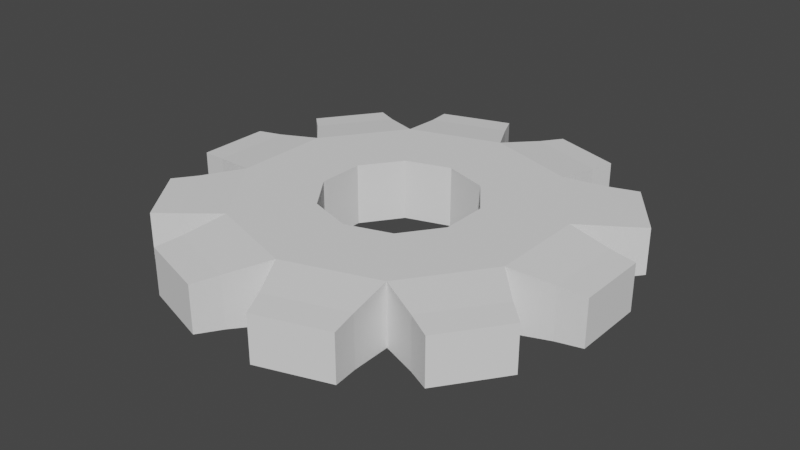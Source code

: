 # Source: cogwheel.blend  (saved by Blender 2.91.10; exported with 4.5.12 LTS)
import bpy
from mathutils import Matrix  # noqa: F401  (used for matrix-valued properties, if any)

bpy.ops.wm.read_factory_settings(use_empty=True)
scene = bpy.context.scene
scene.name = 'Scene'

# ---- collections
col_collection = bpy.data.collections.new('Collection'); scene.collection.children.link(col_collection)

# ---- world
world_world = bpy.data.worlds.new('World'); scene.world = world_world
world_world.use_nodes = True; world_world.node_tree.nodes.clear()
_N = world_world.node_tree.nodes; _L = world_world.node_tree.links
n0 = _N.new('ShaderNodeOutputWorld'); n0.name = 'World Output'; n0.location = (300, 300)
n1 = _N.new('ShaderNodeBackground'); n1.name = 'Background'; n1.location = (10, 300)
n1.inputs[0].default_value = (0.05088, 0.05088, 0.05088, 1.0)
_L.new(n1.outputs[0], n0.inputs[0])
n0.is_active_output = True
world_world.color = (0.05088, 0.05088, 0.05088)
world_world.use_sun_shadow = False
world_world.sun_shadow_jitter_overblur = 0.0

# ---- meshes
me_cylinder = bpy.data.meshes.new('Cylinder')
me_cylinder.from_pydata([(0.0, 5.08, -1.0), (0.0, 5.08, 1.0), (2.986, 4.11, -1.0), (2.986, 4.11, 1.0), (4.831, 1.57, -1.0), (4.831, 1.57, 1.0), (4.831, -1.57, -1.0), (4.831, -1.57, 1.0), (2.986, -4.11, -1.0), (2.986, -4.11, 1.0), (-4.441e-07, -5.08, -1.0), (-4.441e-07, -5.08, 1.0), (-2.986, -4.11, -1.0), (-2.986, -4.11, 1.0), (-4.831, -1.57, -1.0), (-4.831, -1.57, 1.0), (-4.831, 1.57, -1.0), (-4.831, 1.57, 1.0), (-2.986, 4.11, -1.0), (-2.986, 4.11, 1.0), (0.7027, 6.373, -0.8288), (0.7027, 6.373, 0.8288), (3.178, 5.569, 0.8288), (3.178, 5.569, -0.8288), (4.314, 4.743, -0.8288), (4.314, 4.743, 0.8288), (5.844, 2.638, 0.8288), (5.844, 2.638, -0.8288), (6.278, 1.301, -0.8288), (6.278, 1.301, 0.8288), (6.278, -1.301, 0.8288), (6.278, -1.301, -0.8288), (5.844, -2.638, -0.8288), (5.844, -2.638, 0.8288), (4.314, -4.743, 0.8288), (4.314, -4.743, -0.8288), (3.178, -5.569, -0.8288), (3.178, -5.569, 0.8288), (0.7027, -6.373, 0.8288), (0.7027, -6.373, -0.8288), (-0.7027, -6.373, -0.8288), (-0.7027, -6.373, 0.8288), (-3.178, -5.569, 0.8288), (-3.178, -5.569, -0.8288), (-4.314, -4.743, -0.8288), (-4.314, -4.743, 0.8288), (-5.844, -2.638, 0.8288), (-5.844, -2.638, -0.8288), (-6.278, -1.301, -0.8288), (-6.278, -1.301, 0.8288), (-6.278, 1.301, 0.8288), (-6.278, 1.301, -0.8288), (-5.844, 2.638, -0.8288), (-5.844, 2.638, 0.8288), (-4.314, 4.743, 0.8288), (-4.314, 4.743, -0.8288), (-3.178, 5.569, -0.8288), (-3.178, 5.569, 0.8288), (-0.7027, 6.373, 0.8288), (-0.7027, 6.373, -0.8288), (-3.337, 6.43, -0.7559), (-3.337, 6.43, 0.7559), (-1.08, 7.163, 0.7559), (-1.08, 7.163, -0.7559), (-6.479, 3.24, -0.7559), (-6.479, 3.24, 0.7559), (-5.084, 5.16, 0.7559), (-5.084, 5.16, -0.7559), (-7.146, -1.187, -0.7559), (-7.146, -1.187, 0.7559), (-7.146, 1.187, 0.7559), (-7.146, 1.187, -0.7559), (-5.084, -5.16, -0.7559), (-5.084, -5.16, 0.7559), (-6.479, -3.24, 0.7559), (-6.479, -3.24, -0.7559), (-1.08, -7.163, -0.7559), (-1.08, -7.163, 0.7559), (-3.337, -6.43, 0.7559), (-3.337, -6.43, -0.7559), (3.337, -6.43, -0.7559), (3.337, -6.43, 0.7559), (1.08, -7.163, 0.7559), (1.08, -7.163, -0.7559), (6.479, -3.24, -0.7559), (6.479, -3.24, 0.7559), (5.084, -5.16, 0.7559), (5.084, -5.16, -0.7559), (7.146, 1.187, -0.7559), (7.146, 1.187, 0.7559), (7.146, -1.187, 0.7559), (7.146, -1.187, -0.7559), (5.084, 5.16, -0.7559), (5.084, 5.16, 0.7559), (6.479, 3.24, 0.7559), (6.479, 3.24, -0.7559), (1.08, 7.163, -0.7559), (1.08, 7.163, 0.7559), (3.337, 6.43, 0.7559), (3.337, 6.43, -0.7559), (0.0, 2.47, -1.0), (0.0, 2.47, 1.0), (1.452, 1.998, -1.0), (1.452, 1.998, 1.0), (-1.452, 1.998, -1.0), (-1.452, 1.998, 1.0), (-2.349, 0.7633, -1.0), (-2.349, 0.7633, 1.0), (-2.349, -0.7633, -1.0), (-2.349, -0.7633, 1.0), (-1.452, -1.998, -1.0), (-1.452, -1.998, 1.0), (-2.159e-07, -2.47, -1.0), (-2.159e-07, -2.47, 1.0), (1.452, -1.998, -1.0), (1.452, -1.998, 1.0), (2.349, -0.7633, -1.0), (2.349, -0.7633, 1.0), (2.349, 0.7633, -1.0), (2.349, 0.7633, 1.0)], [], [(1, 21, 20, 0), (3, 22, 21, 1), (2, 23, 22, 3), (0, 20, 23, 2), (3, 25, 24, 2), (5, 26, 25, 3), (4, 27, 26, 5), (2, 24, 27, 4), (5, 29, 28, 4), (7, 30, 29, 5), (6, 31, 30, 7), (4, 28, 31, 6), (7, 33, 32, 6), (9, 34, 33, 7), (8, 35, 34, 9), (6, 32, 35, 8), (9, 37, 36, 8), (11, 38, 37, 9), (10, 39, 38, 11), (8, 36, 39, 10), (11, 41, 40, 10), (13, 42, 41, 11), (12, 43, 42, 13), (10, 40, 43, 12), (13, 45, 44, 12), (15, 46, 45, 13), (14, 47, 46, 15), (12, 44, 47, 14), (15, 49, 48, 14), (17, 50, 49, 15), (16, 51, 50, 17), (14, 48, 51, 16), (17, 53, 52, 16), (19, 54, 53, 17), (18, 55, 54, 19), (16, 52, 55, 18), (19, 57, 56, 18), (1, 58, 57, 19), (0, 59, 58, 1), (18, 56, 59, 0), (60, 61, 62, 63), (64, 65, 66, 67), (68, 69, 70, 71), (72, 73, 74, 75), (76, 77, 78, 79), (80, 81, 82, 83), (84, 85, 86, 87), (88, 89, 90, 91), (92, 93, 94, 95), (96, 97, 98, 99), (101, 100, 102, 103), (100, 101, 105, 104), (107, 106, 104, 105), (106, 107, 109, 108), (111, 110, 108, 109), (112, 110, 111, 113), (114, 112, 113, 115), (117, 116, 114, 115), (118, 116, 117, 119), (119, 103, 102, 118), (105, 19, 17, 15, 13, 11, 9, 7, 5, 119, 117, 115, 113, 111, 109, 107), (119, 5, 3, 1, 19, 105, 101, 103), (6, 8, 10, 12, 14, 16, 18, 104, 106, 108, 110, 112, 114, 116), (104, 18, 0, 2, 4, 6, 116, 118, 102, 100), (57, 61, 60, 56), (58, 62, 61, 57), (59, 63, 62, 58), (56, 60, 63, 59), (53, 65, 64, 52), (54, 66, 65, 53), (55, 67, 66, 54), (52, 64, 67, 55), (49, 69, 68, 48), (50, 70, 69, 49), (51, 71, 70, 50), (48, 68, 71, 51), (45, 73, 72, 44), (46, 74, 73, 45), (47, 75, 74, 46), (44, 72, 75, 47), (41, 77, 76, 40), (42, 78, 77, 41), (43, 79, 78, 42), (40, 76, 79, 43), (37, 81, 80, 36), (38, 82, 81, 37), (39, 83, 82, 38), (36, 80, 83, 39), (33, 85, 84, 32), (34, 86, 85, 33), (35, 87, 86, 34), (32, 84, 87, 35), (29, 89, 88, 28), (30, 90, 89, 29), (31, 91, 90, 30), (28, 88, 91, 31), (25, 93, 92, 24), (26, 94, 93, 25), (27, 95, 94, 26), (24, 92, 95, 27), (21, 97, 96, 20), (22, 98, 97, 21), (23, 99, 98, 22), (20, 96, 99, 23)])
_uv = me_cylinder.uv_layers.new(name='UVMap')
_uv.uv.foreach_set('vector', [1.0, 1.0, 1.0, 1.0, 1.0, 0.5, 1.0, 0.5, 0.9, 1.0, 0.9, 1.0, 1.0, 1.0, 1.0, 1.0, 0.9, 0.5, 0.9, 0.5, 0.9, 1.0, 0.9, 1.0, 1.0, 0.5, 1.0, 0.5, 0.9, 0.5, 0.9, 0.5, 0.9, 1.0, 0.9, 1.0, 0.9, 0.5, 0.9, 0.5, 0.8, 1.0, 0.8, 1.0, 0.9, 1.0, 0.9, 1.0, 0.8, 0.5, 0.8, 0.5, 0.8, 1.0, 0.8, 1.0, 0.9, 0.5, 0.9, 0.5, 0.8, 0.5, 0.8, 0.5, 0.8, 1.0, 0.8, 1.0, 0.8, 0.5, 0.8, 0.5, 0.7, 1.0, 0.7, 1.0, 0.8, 1.0, 0.8, 1.0, 0.7, 0.5, 0.7, 0.5, 0.7, 1.0, 0.7, 1.0, 0.8, 0.5, 0.8, 0.5, 0.7, 0.5, 0.7, 0.5, 0.7, 1.0, 0.7, 1.0, 0.7, 0.5, 0.7, 0.5, 0.6, 1.0, 0.6, 1.0, 0.7, 1.0, 0.7, 1.0, 0.6, 0.5, 0.6, 0.5, 0.6, 1.0, 0.6, 1.0, 0.7, 0.5, 0.7, 0.5, 0.6, 0.5, 0.6, 0.5, 0.6, 1.0, 0.6, 1.0, 0.6, 0.5, 0.6, 0.5, 0.5, 1.0, 0.5, 1.0, 0.6, 1.0, 0.6, 1.0, 0.5, 0.5, 0.5, 0.5, 0.5, 1.0, 0.5, 1.0, 0.6, 0.5, 0.6, 0.5, 0.5, 0.5, 0.5, 0.5, 0.5, 1.0, 0.5, 1.0, 0.5, 0.5, 0.5, 0.5, 0.4, 1.0, 0.4, 1.0, 0.5, 1.0, 0.5, 1.0, 0.4, 0.5, 0.4, 0.5, 0.4, 1.0, 0.4, 1.0, 0.5, 0.5, 0.5, 0.5, 0.4, 0.5, 0.4, 0.5, 0.4, 1.0, 0.4, 1.0, 0.4, 0.5, 0.4, 0.5, 0.3, 1.0, 0.3, 1.0, 0.4, 1.0, 0.4, 1.0, 0.3, 0.5, 0.3, 0.5, 0.3, 1.0, 0.3, 1.0, 0.4, 0.5, 0.4, 0.5, 0.3, 0.5, 0.3, 0.5, 0.3, 1.0, 0.3, 1.0, 0.3, 0.5, 0.3, 0.5, 0.2, 1.0, 0.2, 1.0, 0.3, 1.0, 0.3, 1.0, 0.2, 0.5, 0.2, 0.5, 0.2, 1.0, 0.2, 1.0, 0.3, 0.5, 0.3, 0.5, 0.2, 0.5, 0.2, 0.5, 0.2, 1.0, 0.2, 1.0, 0.2, 0.5, 0.2, 0.5, 0.1, 1.0, 0.1, 1.0, 0.2, 1.0, 0.2, 1.0, 0.1, 0.5, 0.1, 0.5, 0.1, 1.0, 0.1, 1.0, 0.2, 0.5, 0.2, 0.5, 0.1, 0.5, 0.1, 0.5, 0.1, 1.0, 0.1, 1.0, 0.1, 0.5, 0.1, 0.5, -7.451e-08, 1.0, -7.451e-08, 1.0, 0.1, 1.0, 0.1, 1.0, -7.451e-08, 0.5, -7.451e-08, 0.5, -7.451e-08, 1.0, -7.451e-08, 1.0, 0.1, 0.5, 0.1, 0.5, -7.451e-08, 0.5, -7.451e-08, 0.5, 0.1, 0.5, 0.1, 1.0, -7.451e-08, 1.0, -7.451e-08, 0.5, 0.2, 0.5, 0.2, 1.0, 0.1, 1.0, 0.1, 0.5, 0.3, 0.5, 0.3, 1.0, 0.2, 1.0, 0.2, 0.5, 0.4, 0.5, 0.4, 1.0, 0.3, 1.0, 0.3, 0.5, 0.5, 0.5, 0.5, 1.0, 0.4, 1.0, 0.4, 0.5, 0.6, 0.5, 0.6, 1.0, 0.5, 1.0, 0.5, 0.5, 0.7, 0.5, 0.7, 1.0, 0.6, 1.0, 0.6, 0.5, 0.8, 0.5, 0.8, 1.0, 0.7, 1.0, 0.7, 0.5, 0.9, 0.5, 0.9, 1.0, 0.8, 1.0, 0.8, 0.5, 1.0, 0.5, 1.0, 1.0, 0.9, 1.0, 0.9, 0.5, 1.0, 0.8061, 1.0, 0.6631, 0.9, 0.6631, 0.9, 0.8061, -7.451e-08, 0.6631, -7.451e-08, 0.8061, 0.1, 0.8061, 0.1, 0.6631, 0.2, 0.8061, 0.2, 0.6631, 0.1, 0.6631, 0.1, 0.8061, 0.2, 0.6631, 0.2, 0.8061, 0.3, 0.8061, 0.3, 0.6631, 0.4, 0.8061, 0.4, 0.6631, 0.3, 0.6631, 0.3, 0.8061, 0.5, 0.6631, 0.4, 0.6631, 0.4, 0.8061, 0.5, 0.8061, 0.6, 0.6631, 0.5, 0.6631, 0.5, 0.8061, 0.6, 0.8061, 0.7, 0.8061, 0.7, 0.6631, 0.6, 0.6631, 0.6, 0.8061, 0.8, 0.6631, 0.7, 0.6631, 0.7, 0.8061, 0.8, 0.8061, 0.8, 0.8061, 0.9, 0.8061, 0.9, 0.6631, 0.8, 0.6631, 0.1814, 0.3444, 0.1089, 0.4442, 0.02175, 0.3242, 0.02175, 0.1758, 0.1089, 0.05584, 0.25, 0.01, 0.3911, 0.05584, 0.4783, 0.1758, 0.4783, 0.3242, 0.361, 0.2861, 0.361, 0.2139, 0.3186, 0.1556, 0.25, 0.1333, 0.1814, 0.1556, 0.139, 0.2139, 0.139, 0.2861, 0.361, 0.2861, 0.4783, 0.3242, 0.3911, 0.4442, 0.25, 0.49, 0.1089, 0.4442, 0.1814, 0.3444, 0.25, 0.3667, 0.3186, 0.3444, 0.9783, 0.1758, 0.8911, 0.05584, 0.75, 0.01, 0.6089, 0.05584, 0.5217, 0.1758, 0.5217, 0.3242, 0.6089, 0.4442, 0.6814, 0.3444, 0.639, 0.2861, 0.639, 0.2139, 0.6814, 0.1556, 0.75, 0.1333, 0.8186, 0.1556, 0.861, 0.2139, 0.6814, 0.3444, 0.6089, 0.4442, 0.75, 0.49, 0.8911, 0.4442, 0.9783, 0.3242, 0.9783, 0.1758, 0.861, 0.2139, 0.861, 0.2861, 0.8186, 0.3444, 0.75, 0.3667, 0.1, 1.0, 0.1, 1.0, 0.1, 0.5, 0.1, 0.5, -7.451e-08, 1.0, -7.451e-08, 1.0, 0.1, 1.0, 0.1, 1.0, -7.451e-08, 0.5, -7.451e-08, 0.5, -7.451e-08, 1.0, -7.451e-08, 1.0, 0.1, 0.5, 0.1, 0.5, -7.451e-08, 0.5, -7.451e-08, 0.5, 0.2, 1.0, 0.2, 1.0, 0.2, 0.5, 0.2, 0.5, 0.1, 1.0, 0.1, 1.0, 0.2, 1.0, 0.2, 1.0, 0.1, 0.5, 0.1, 0.5, 0.1, 1.0, 0.1, 1.0, 0.2, 0.5, 0.2, 0.5, 0.1, 0.5, 0.1, 0.5, 0.3, 1.0, 0.3, 1.0, 0.3, 0.5, 0.3, 0.5, 0.2, 1.0, 0.2, 1.0, 0.3, 1.0, 0.3, 1.0, 0.2, 0.5, 0.2, 0.5, 0.2, 1.0, 0.2, 1.0, 0.3, 0.5, 0.3, 0.5, 0.2, 0.5, 0.2, 0.5, 0.4, 1.0, 0.4, 1.0, 0.4, 0.5, 0.4, 0.5, 0.3, 1.0, 0.3, 1.0, 0.4, 1.0, 0.4, 1.0, 0.3, 0.5, 0.3, 0.5, 0.3, 1.0, 0.3, 1.0, 0.4, 0.5, 0.4, 0.5, 0.3, 0.5, 0.3, 0.5, 0.5, 1.0, 0.5, 1.0, 0.5, 0.5, 0.5, 0.5, 0.4, 1.0, 0.4, 1.0, 0.5, 1.0, 0.5, 1.0, 0.4, 0.5, 0.4, 0.5, 0.4, 1.0, 0.4, 1.0, 0.5, 0.5, 0.5, 0.5, 0.4, 0.5, 0.4, 0.5, 0.6, 1.0, 0.6, 1.0, 0.6, 0.5, 0.6, 0.5, 0.5, 1.0, 0.5, 1.0, 0.6, 1.0, 0.6, 1.0, 0.5, 0.5, 0.5, 0.5, 0.5, 1.0, 0.5, 1.0, 0.6, 0.5, 0.6, 0.5, 0.5, 0.5, 0.5, 0.5, 0.7, 1.0, 0.7, 1.0, 0.7, 0.5, 0.7, 0.5, 0.6, 1.0, 0.6, 1.0, 0.7, 1.0, 0.7, 1.0, 0.6, 0.5, 0.6, 0.5, 0.6, 1.0, 0.6, 1.0, 0.7, 0.5, 0.7, 0.5, 0.6, 0.5, 0.6, 0.5, 0.8, 1.0, 0.8, 1.0, 0.8, 0.5, 0.8, 0.5, 0.7, 1.0, 0.7, 1.0, 0.8, 1.0, 0.8, 1.0, 0.7, 0.5, 0.7, 0.5, 0.7, 1.0, 0.7, 1.0, 0.8, 0.5, 0.8, 0.5, 0.7, 0.5, 0.7, 0.5, 0.9, 1.0, 0.9, 1.0, 0.9, 0.5, 0.9, 0.5, 0.8, 1.0, 0.8, 1.0, 0.9, 1.0, 0.9, 1.0, 0.8, 0.5, 0.8, 0.5, 0.8, 1.0, 0.8, 1.0, 0.9, 0.5, 0.9, 0.5, 0.8, 0.5, 0.8, 0.5, 1.0, 1.0, 1.0, 1.0, 1.0, 0.5, 1.0, 0.5, 0.9, 1.0, 0.9, 1.0, 1.0, 1.0, 1.0, 1.0, 0.9, 0.5, 0.9, 0.5, 0.9, 1.0, 0.9, 1.0, 1.0, 0.5, 1.0, 0.5, 0.9, 0.5, 0.9, 0.5])
me_cylinder.use_remesh_fix_poles = True
me_cylinder.use_remesh_preserve_attributes = False
me_cylinder.use_mirror_vertex_groups = False
me_cylinder.update()

# ---- objects
ob_cylinder = bpy.data.objects.new('Cylinder', me_cylinder)

# ---- transforms, parenting, visibility, modifiers, constraints
ob_cylinder.location = (0.0, 0.0, 0.0)
ob_cylinder.lineart.crease_threshold = 0.0

# ---- collection membership
col_collection.objects.link(ob_cylinder)

# ---- scene / render settings (as saved in the file)
scene.frame_start = 1; scene.frame_end = 89; scene.frame_set(90)
scene.render.engine = 'BLENDER_EEVEE_NEXT'
scene.cycles.use_denoising = False
scene.cycles.samples = 128
scene.cycles.sampling_pattern = 'TABULATED_SOBOL'
scene.cycles.use_adaptive_sampling = False
scene.cycles.use_light_tree = False
scene.view_settings.view_transform = 'Filmic'
bpy.context.view_layer.update()

# ---- added for rendering (the .blend has no active camera and no usable light): camera, sun
cam_auto = bpy.data.cameras.new('AutoCamera')
cam_auto.lens = 50.0
cam_auto.sensor_width = 36.0
cam_auto.clip_end = 1000.0
ob_auto_camera = bpy.data.objects.new('AutoCamera', cam_auto)
scene.collection.objects.link(ob_auto_camera)
ob_auto_camera.location = (18.8141, -22.5769, 15.0513)
ob_auto_camera.rotation_euler = (1.09748, -7.21219e-08, 0.694738)
scene.camera = ob_auto_camera
light_auto_sun = bpy.data.lights.new('AutoSun', 'SUN')
light_auto_sun.energy = 3.0
light_auto_sun.angle = 0.0523599
ob_auto_sun = bpy.data.objects.new('AutoSun', light_auto_sun)
scene.collection.objects.link(ob_auto_sun)
ob_auto_sun.rotation_euler = (0.872665, 0.174533, 0.523599)
bpy.context.view_layer.update()
